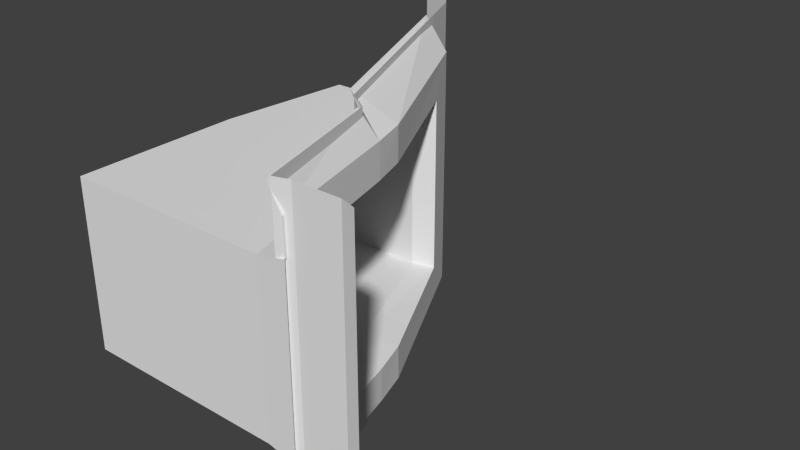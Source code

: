 # Source: 00_09_DoorJamb.blend  (saved by Blender 2.78.0; exported with 4.5.12 LTS)
import bpy
from mathutils import Matrix  # noqa: F401  (used for matrix-valued properties, if any)

bpy.ops.wm.read_factory_settings(use_empty=True)
scene = bpy.context.scene
scene.name = 'Scene'

# ---- collections
col_collection_1 = bpy.data.collections.new('Collection 1'); scene.collection.children.link(col_collection_1)

# ---- materials (node trees are filled in below, after node groups)
mat_material_001 = bpy.data.materials.new('Material.001')
mat_material_001.alpha_threshold = 0.0
mat_material_001.use_transparent_shadow = False
mat_material_001.roughness = 0.5
mat_material_001.line_color = (0.0, 0.0, 0.0, 1.0)

# ---- material node trees

# ---- world
world_world = bpy.data.worlds.new('World'); scene.world = world_world
world_world.color = (0.05088, 0.05088, 0.05088)
world_world.use_sun_shadow = False
world_world.sun_shadow_jitter_overblur = 0.0
world_world.cycles.sampling_method = 'NONE'
world_world.cycles.sample_map_resolution = 256

# ---- meshes
me_plane_028 = bpy.data.meshes.new('Plane.028')
me_plane_028.from_pydata([(0.2171, 0.8976, -0.9889), (0.2171, 0.8976, 0.9889), (0.002696, 1.08, -0.9889), (0.002699, 1.08, 0.9889), (0.4594, 0.0001639, -0.9889), (0.4594, 0.000167, 0.9889), (-0.5418, 2.415, -0.9889), (-0.5418, 2.415, 0.9889), (0.1314, 0.8593, -0.5558), (0.1314, 0.8593, 0.5558), (0.05863, 1.09, -0.5558), (0.05863, 1.09, 0.5558), (0.3711, 0.003802, -0.5558), (0.3711, 0.003803, 0.5558), (-0.2792, 1.96, -0.5558), (-0.2792, 1.96, 0.5558), (0.3345, 0.9342, -0.5958), (0.3345, 0.9342, 0.5958), (0.2607, 1.17, -0.5958), (0.2607, 1.17, 0.5958), (0.5648, -0.001718, -0.5958), (0.5648, -0.001716, 0.5958), (-0.169, 2.057, -0.5958), (-0.169, 2.057, 0.5958), (0.3333, 0.9339, -0.8192), (0.3334, 0.9339, 0.8192), (0.2622, 1.171, -0.8192), (0.2622, 1.171, 0.8192), (0.5632, -0.002056, -0.8192), (0.5632, -0.002053, 0.8192), (-0.2925, 2.31, -0.8192), (-0.2925, 2.31, 0.8192), (-1.0, 0.8539, -0.5558), (-1.0, 0.854, 0.5558), (-1.0, 1.083, -0.5558), (-1.0, 1.083, 0.5558), (-1.0, 0.004858, -0.5558), (-1.0, 0.00486, 0.5558), (-0.9, 1.96, -0.5558), (-0.9, 1.96, 0.5558), (0.5, -1.57e-06, -1.0), (0.5, -2.235e-07, -3.444e-06), (0.25, 0.9, -1.0), (0.09999, 1.0, -1.0), (-0.6, 2.7, -1.0), (-0.6, 2.7, 1.752e-06), (-0.75, 2.9, -1.0), (-0.75, 2.9, 2.692e-06), (-1.0, 3.0, -1.0), (-1.0, 3.0, 4.614e-06), (0.6, 0.03, -1.0), (0.6, 0.03, -4.308e-06), (0.9, 0.03, -1.0), (0.9, 0.03, -6.746e-06), (1.0, -1.622e-06, -1.0), (1.0, -2.533e-07, -7.627e-06), (0.6, 0.03, -0.76), (-0.4324, 2.293, 8.418e-07), (0.9, 0.03, -0.76), (1.0, -1.511e-06, -0.76), (0.25, 0.9, -0.76), (0.1, 1.0, -0.76), (0.5, -1.459e-06, -0.76), (-0.4324, 2.293, -0.76), (0.5, 1.123e-06, 1.0), (0.25, 0.9, 1.0), (0.1, 1.0, 1.0), (-0.6, 2.7, 1.0), (-0.75, 2.9, 1.0), (-1.0, 3.0, 1.0), (0.6, 0.03, 1.0), (0.9, 0.03, 1.0), (1.0, 1.086e-06, 1.0), (1.0, 9.478e-07, 0.752), (0.25, 0.9, 0.752), (0.1, 1.0, 0.752), (0.5, 1.007e-06, 0.752), (0.6, 0.03, 0.752), (0.9, 0.03, 0.752), (-0.4324, 2.293, 0.752)], [], [(15, 14, 22, 23), (11, 19, 17, 9), (9, 17, 21, 13), (11, 15, 23, 19), (10, 18, 22, 14), (8, 16, 18, 10), (12, 20, 16, 8), (1, 5, 29, 25), (7, 3, 27, 31), (2, 6, 30, 26), (0, 2, 26, 24), (4, 0, 24, 28), (6, 7, 31, 30), (3, 1, 25, 27), (30, 31, 23, 22), (30, 22, 18, 26), (18, 16, 24, 26), (16, 20, 28, 24), (31, 27, 19, 23), (17, 19, 27, 25), (21, 17, 25, 29), (15, 11, 35, 39), (14, 15, 39, 38), (10, 14, 38, 34), (11, 9, 33, 35), (8, 10, 34, 32), (9, 13, 37, 33), (12, 8, 32, 36), (13, 12, 36, 37), (13, 21, 20, 12), (62, 40, 42, 60), (60, 42, 43, 61), (61, 43, 44, 45, 57, 63), (45, 44, 46, 47), (47, 46, 48, 49), (62, 41, 51, 56), (50, 56, 58, 52), (52, 58, 59, 54), (58, 53, 55, 59), (40, 62, 56, 50), (56, 51, 53, 58), (64, 76, 74, 65), (65, 74, 75, 66), (67, 45, 47, 68), (41, 76, 77, 51), (78, 71, 72, 73), (53, 78, 73, 55), (76, 64, 70, 77), (77, 70, 71, 78), (51, 77, 78, 53), (68, 47, 49, 69), (66, 75, 79, 57, 45, 67)])
_uv = me_plane_028.uv_layers.new(name='UVMap')
_uv.uv.foreach_set('vector', [0.2951, 0.1945, 0.4466, 0.1945, 0.4515, 0.2005, 0.2902, 0.2005, 0.2951, 0.09449, 0.2902, 0.09741, 0.2902, 0.07749, 0.2951, 0.07501, 0.2951, 0.07501, 0.2902, 0.07749, 0.2902, 0.0007758, 0.2951, 0.0006079, 0.2951, 0.09449, 0.2951, 0.1945, 0.2902, 0.2005, 0.2902, 0.09741, 0.4466, 0.09449, 0.4515, 0.09741, 0.4515, 0.2005, 0.4466, 0.1945, 0.4466, 0.07501, 0.4515, 0.07749, 0.4515, 0.09741, 0.4466, 0.09449, 0.4466, 0.000608, 0.4515, 0.0007758, 0.4515, 0.07749, 0.4466, 0.07501, 0.2602, 0.07598, 0.2602, -0.001567, 0.27, 0.0007758, 0.27, 0.07749, 0.2602, 0.2347, 0.2602, 0.09402, 0.27, 0.09741, 0.27, 0.2224, 0.4814, 0.09402, 0.4814, 0.2347, 0.4716, 0.2224, 0.4716, 0.09741, 0.4814, 0.07598, 0.4814, 0.09402, 0.4716, 0.09741, 0.4716, 0.07749, 0.4814, -0.001567, 0.4814, 0.07598, 0.4716, 0.07749, 0.4716, 0.0007758, 0.4814, 0.2347, 0.2602, 0.2347, 0.27, 0.2224, 0.4716, 0.2224, 0.2602, 0.09402, 0.2602, 0.07598, 0.27, 0.07749, 0.27, 0.09741, 0.4716, 0.2224, 0.27, 0.2224, 0.2902, 0.2005, 0.4515, 0.2005, 0.4716, 0.2224, 0.4515, 0.2005, 0.4515, 0.09741, 0.4716, 0.09741, 0.4515, 0.09741, 0.4515, 0.07749, 0.4716, 0.07749, 0.4716, 0.09741, 0.4515, 0.07749, 0.4515, 0.0007758, 0.4716, 0.0007758, 0.4716, 0.07749, 0.27, 0.2224, 0.27, 0.09741, 0.2902, 0.09741, 0.2902, 0.2005, 0.2902, 0.07749, 0.2902, 0.09741, 0.27, 0.09741, 0.27, 0.07749, 0.2902, 0.0007758, 0.2902, 0.07749, 0.27, 0.07749, 0.27, 0.0007758, 0.3017, 0.06545, 0.3017, 0.03506, 0.3017, 0.1119, 0.3017, 0.114, 0.4394, 0.06545, 0.3017, 0.06545, 0.3017, 0.114, 0.4394, 0.114, 0.4394, 0.03506, 0.4394, 0.06545, 0.4394, 0.114, 0.4394, 0.1119, 0.3017, 0.03506, 0.3017, 0.03001, 0.3017, 0.1115, 0.3017, 0.1119, 0.4394, 0.03001, 0.4394, 0.03506, 0.4394, 0.1119, 0.4394, 0.1115, 0.3017, 0.03001, 0.3017, 0.01338, 0.3017, 0.11, 0.3017, 0.1115, 0.4394, 0.01338, 0.4394, 0.03001, 0.4394, 0.1115, 0.4394, 0.11, 0.3017, 0.01338, 0.4394, 0.01338, 0.4394, 0.11, 0.3017, 0.11, 0.3017, 0.01338, 0.2967, -6.279e-05, 0.4444, -6.258e-05, 0.4394, 0.01338, 0.1673, 0.7727, 0.2445, 0.7727, 0.2445, 0.8377, 0.1673, 0.8377, 0.1673, 0.8377, 0.2445, 0.8377, 0.2445, 0.8467, 0.1673, 0.8467, 0.1673, 0.8467, 0.2445, 0.8467, 0.2445, 0.9709, 0.08128, 0.9709, 0.08128, 0.9412, 0.1673, 0.9412, 0.08128, 0.9709, 0.2445, 0.9709, 0.2445, 0.9862, 0.08128, 0.9862, 0.08128, 0.9862, 0.2445, 0.9862, 0.2445, 0.9977, 0.08128, 0.9977, 0.1673, 0.7681, 0.08156, 0.7681, 0.08156, 0.7649, 0.1673, 0.7649, 0.2442, 0.7649, 0.1673, 0.7649, 0.1673, 0.7554, 0.2442, 0.7554, 0.2442, 0.7554, 0.1673, 0.7554, 0.1673, 0.7522, 0.2442, 0.7522, 0.1673, 0.7554, 0.08156, 0.7554, 0.08156, 0.7522, 0.1673, 0.7522, 0.2442, 0.7681, 0.1673, 0.7681, 0.1673, 0.7649, 0.2442, 0.7649, 0.1673, 0.7649, 0.08156, 0.7649, 0.08156, 0.7554, 0.1673, 0.7554, 0.003719, 0.7727, 0.08157, 0.7727, 0.08157, 0.8377, 0.003719, 0.8377, 0.003719, 0.8377, 0.08157, 0.8377, 0.08157, 0.8467, 0.003719, 0.8467, 0.003719, 0.9709, 0.1669, 0.9709, 0.1669, 0.9862, 0.003719, 0.9862, 0.1667, 0.7681, 0.0816, 0.7681, 0.0816, 0.7649, 0.1667, 0.7649, 0.0816, 0.7554, 0.004003, 0.7554, 0.004003, 0.7522, 0.0816, 0.7522, 0.1667, 0.7554, 0.0816, 0.7554, 0.0816, 0.7522, 0.1667, 0.7522, 0.0816, 0.7681, 0.004003, 0.7681, 0.004003, 0.7649, 0.0816, 0.7649, 0.0816, 0.7649, 0.004003, 0.7649, 0.004003, 0.7554, 0.0816, 0.7554, 0.1667, 0.7649, 0.0816, 0.7649, 0.0816, 0.7554, 0.1667, 0.7554, 0.003719, 0.9862, 0.1669, 0.9862, 0.1669, 0.9977, 0.003719, 0.9977, 0.003719, 0.8467, 0.08157, 0.8467, 0.08157, 0.9412, 0.1669, 0.9412, 0.1669, 0.9709, 0.003719, 0.9709])
me_plane_028.materials.append(mat_material_001)
me_plane_028.use_remesh_preserve_volume = False
me_plane_028.use_remesh_preserve_attributes = False
me_plane_028.use_mirror_vertex_groups = False
me_plane_028.update()

# ---- objects
ob_00_09_doorjamb = bpy.data.objects.new('00_09_DoorJamb', me_plane_028)

# ---- transforms, parenting, visibility, modifiers, constraints
ob_00_09_doorjamb.location = (0.0, 0.0, 0.0)
ob_00_09_doorjamb.lineart.crease_threshold = 0.0

# ---- collection membership
col_collection_1.objects.link(ob_00_09_doorjamb)

# ---- scene / render settings (as saved in the file)
scene.frame_start = 1; scene.frame_end = 250; scene.frame_set(1)
scene.render.engine = 'BLENDER_EEVEE_NEXT'
scene.render.resolution_percentage = 50
scene.render.dither_intensity = 0.0
scene.cycles.use_denoising = False
scene.cycles.samples = 10
scene.cycles.sampling_pattern = 'TABULATED_SOBOL'
scene.cycles.light_sampling_threshold = 0.0
scene.cycles.use_adaptive_sampling = False
scene.cycles.use_light_tree = False
scene.cycles.blur_glossy = 0.0
scene.cycles.volume_bounces = 1
scene.cycles.pixel_filter_type = 'GAUSSIAN'
scene.cycles.sample_clamp_indirect = 0.0
scene.view_settings.view_transform = 'Standard'
bpy.context.view_layer.update()

# ---- added for rendering (the .blend has no active camera and no usable light): camera, sun
cam_auto = bpy.data.cameras.new('AutoCamera')
cam_auto.lens = 50.0
cam_auto.sensor_width = 36.0
cam_auto.clip_end = 1000.0
ob_auto_camera = bpy.data.objects.new('AutoCamera', cam_auto)
scene.collection.objects.link(ob_auto_camera)
ob_auto_camera.location = (3.8162, -3.08046, 3.05296)
ob_auto_camera.rotation_euler = (1.09748, -7.21219e-08, 0.694738)
scene.camera = ob_auto_camera
light_auto_sun = bpy.data.lights.new('AutoSun', 'SUN')
light_auto_sun.energy = 3.0
light_auto_sun.angle = 0.0523599
ob_auto_sun = bpy.data.objects.new('AutoSun', light_auto_sun)
scene.collection.objects.link(ob_auto_sun)
ob_auto_sun.rotation_euler = (0.872665, 0.174533, 0.523599)
bpy.context.view_layer.update()
